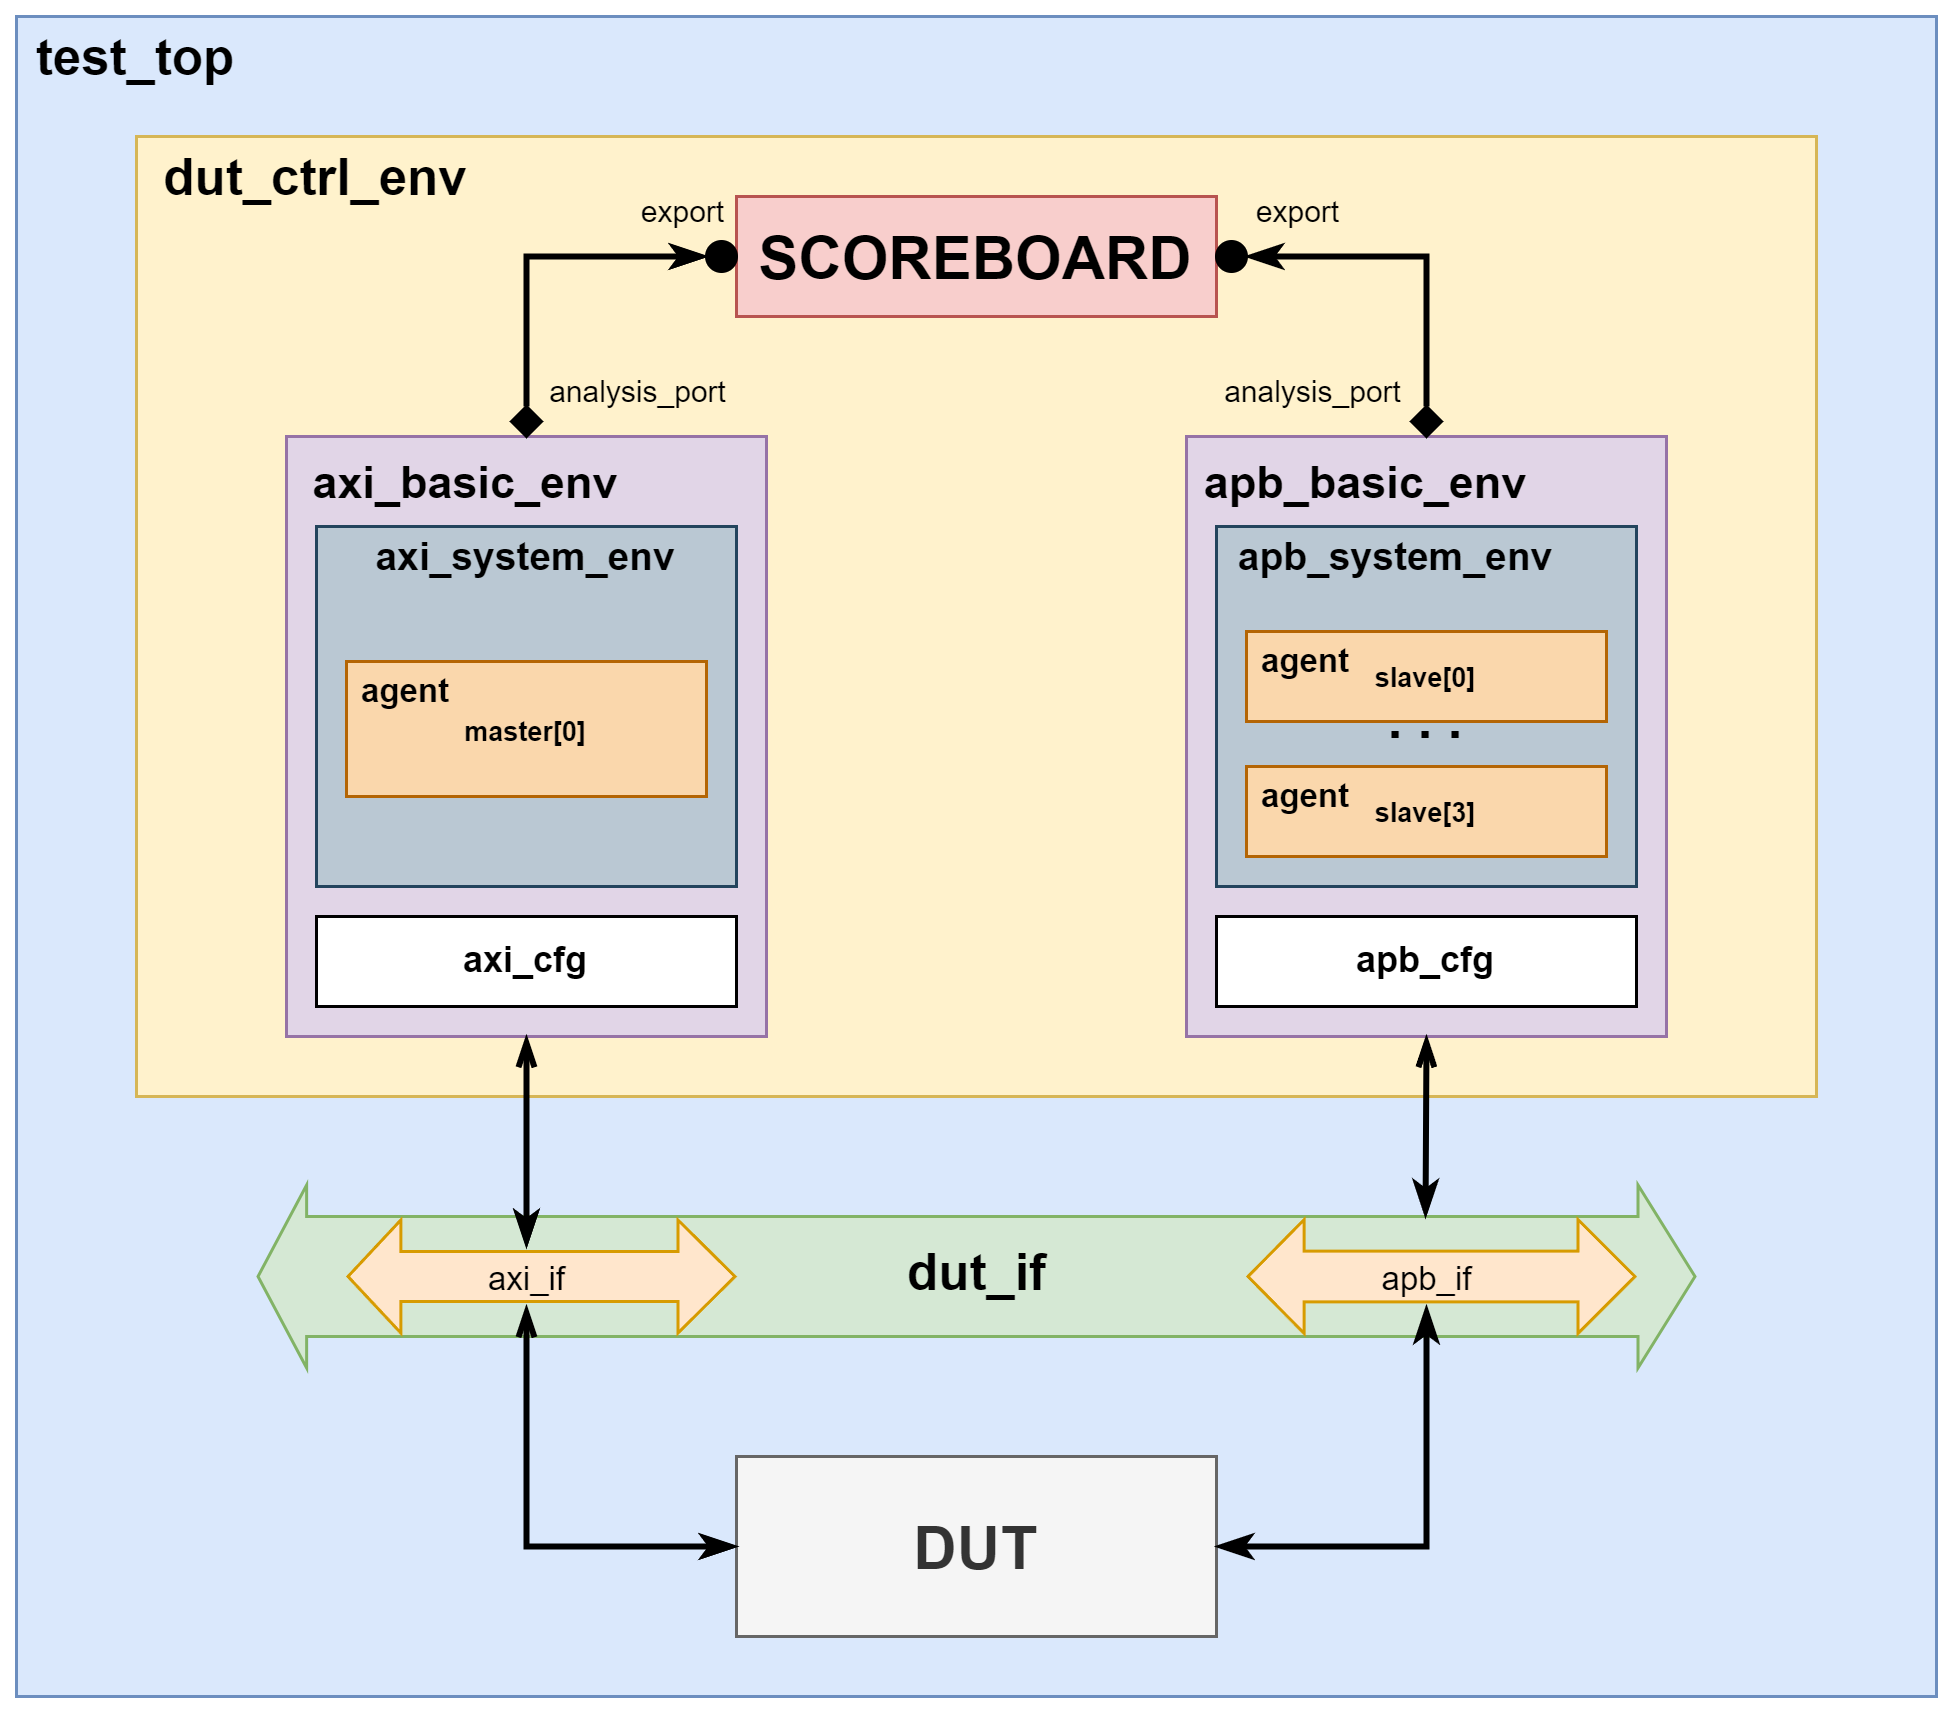

The diagram above was exported from draw.io. Its source (the exported page's mxGraphModel, read from the mxfile embedded in the PNG):
<mxGraphModel dx="875" dy="518" grid="1" gridSize="10" guides="1" tooltips="1" connect="1" arrows="1" fold="1" page="1" pageScale="1" pageWidth="1654" pageHeight="1169" math="0" shadow="0">
  <root>
    <mxCell id="0" />
    <mxCell id="1" parent="0" />
    <mxCell id="IKmoVX7x8TZalsn2HXON-24" value="" style="rounded=0;whiteSpace=wrap;html=1;fillColor=#dae8fc;strokeColor=#6c8ebf;" vertex="1" parent="1">
      <mxGeometry x="160" y="160" width="640" height="560" as="geometry" />
    </mxCell>
    <mxCell id="IKmoVX7x8TZalsn2HXON-27" value="" style="rounded=0;whiteSpace=wrap;html=1;fillColor=#fff2cc;strokeColor=#d6b656;" vertex="1" parent="1">
      <mxGeometry x="200" y="200" width="560" height="320" as="geometry" />
    </mxCell>
    <mxCell id="IKmoVX7x8TZalsn2HXON-1" value="&lt;b&gt;&lt;font style=&quot;font-size: 20px;&quot;&gt;DUT&lt;/font&gt;&lt;/b&gt;" style="rounded=0;whiteSpace=wrap;html=1;fillColor=#f5f5f5;strokeColor=#666666;fontColor=#333333;" vertex="1" parent="1">
      <mxGeometry x="400" y="640" width="160" height="60" as="geometry" />
    </mxCell>
    <mxCell id="IKmoVX7x8TZalsn2HXON-2" value="" style="shape=flexArrow;endArrow=classic;startArrow=classic;html=1;rounded=0;width=40;startSize=5.0685714285714285;fillColor=#d5e8d4;strokeColor=#82b366;" edge="1" parent="1">
      <mxGeometry width="100" height="100" relative="1" as="geometry">
        <mxPoint x="240" y="580" as="sourcePoint" />
        <mxPoint x="720" y="580" as="targetPoint" />
      </mxGeometry>
    </mxCell>
    <mxCell id="IKmoVX7x8TZalsn2HXON-3" value="&lt;b&gt;&lt;font style=&quot;font-size: 17px;&quot;&gt;dut_if&lt;/font&gt;&lt;/b&gt;" style="edgeLabel;html=1;align=center;verticalAlign=middle;resizable=0;points=[];labelBackgroundColor=none;" vertex="1" connectable="0" parent="IKmoVX7x8TZalsn2HXON-2">
      <mxGeometry x="-0.131" relative="1" as="geometry">
        <mxPoint x="31" as="offset" />
      </mxGeometry>
    </mxCell>
    <mxCell id="IKmoVX7x8TZalsn2HXON-6" value="" style="shape=flexArrow;endArrow=classic;startArrow=classic;html=1;rounded=0;width=16.944444444444443;startSize=5.908333333333333;fillColor=#ffe6cc;strokeColor=#d79b00;" edge="1" parent="1">
      <mxGeometry width="100" height="100" relative="1" as="geometry">
        <mxPoint x="570" y="580" as="sourcePoint" />
        <mxPoint x="700" y="580" as="targetPoint" />
      </mxGeometry>
    </mxCell>
    <mxCell id="IKmoVX7x8TZalsn2HXON-7" value="apb_if" style="edgeLabel;html=1;align=center;verticalAlign=middle;resizable=0;points=[];labelBackgroundColor=none;" vertex="1" connectable="0" parent="IKmoVX7x8TZalsn2HXON-6">
      <mxGeometry x="0.0246" y="-1" relative="1" as="geometry">
        <mxPoint x="-7" as="offset" />
      </mxGeometry>
    </mxCell>
    <mxCell id="IKmoVX7x8TZalsn2HXON-8" value="" style="rounded=0;whiteSpace=wrap;html=1;fillColor=#e1d5e7;strokeColor=#9673a6;" vertex="1" parent="1">
      <mxGeometry x="250" y="300" width="160" height="200" as="geometry" />
    </mxCell>
    <mxCell id="IKmoVX7x8TZalsn2HXON-9" value="&lt;b&gt;&lt;font style=&quot;font-size: 15px;&quot;&gt;axi_basic_env&lt;/font&gt;&lt;/b&gt;" style="text;html=1;align=center;verticalAlign=middle;whiteSpace=wrap;rounded=0;" vertex="1" parent="1">
      <mxGeometry x="280" y="300" width="60" height="30" as="geometry" />
    </mxCell>
    <mxCell id="IKmoVX7x8TZalsn2HXON-10" value="" style="rounded=0;whiteSpace=wrap;html=1;fillColor=#bac8d3;strokeColor=#23445d;" vertex="1" parent="1">
      <mxGeometry x="260" y="330" width="140" height="120" as="geometry" />
    </mxCell>
    <mxCell id="IKmoVX7x8TZalsn2HXON-11" value="&lt;b&gt;axi_cfg&lt;/b&gt;" style="rounded=0;whiteSpace=wrap;html=1;" vertex="1" parent="1">
      <mxGeometry x="260" y="460" width="140" height="30" as="geometry" />
    </mxCell>
    <mxCell id="IKmoVX7x8TZalsn2HXON-12" value="&lt;b&gt;&lt;font style=&quot;font-size: 13px;&quot;&gt;axi_system_env&lt;/font&gt;&lt;/b&gt;" style="text;html=1;align=center;verticalAlign=middle;whiteSpace=wrap;rounded=0;" vertex="1" parent="1">
      <mxGeometry x="300" y="330" width="60" height="20" as="geometry" />
    </mxCell>
    <mxCell id="IKmoVX7x8TZalsn2HXON-13" value="&lt;font size=&quot;1&quot; style=&quot;&quot;&gt;&lt;b style=&quot;font-size: 9px;&quot;&gt;master[0]&lt;/b&gt;&lt;/font&gt;" style="rounded=0;whiteSpace=wrap;html=1;fillColor=#fad7ac;strokeColor=#b46504;" vertex="1" parent="1">
      <mxGeometry x="270" y="375" width="120" height="45" as="geometry" />
    </mxCell>
    <mxCell id="IKmoVX7x8TZalsn2HXON-14" value="" style="rounded=0;whiteSpace=wrap;html=1;fillColor=#e1d5e7;strokeColor=#9673a6;" vertex="1" parent="1">
      <mxGeometry x="550" y="300" width="160" height="200" as="geometry" />
    </mxCell>
    <mxCell id="IKmoVX7x8TZalsn2HXON-15" value="&lt;b&gt;&lt;font style=&quot;font-size: 15px;&quot;&gt;apb_basic_env&lt;/font&gt;&lt;/b&gt;" style="text;html=1;align=center;verticalAlign=middle;whiteSpace=wrap;rounded=0;" vertex="1" parent="1">
      <mxGeometry x="580" y="300" width="60" height="30" as="geometry" />
    </mxCell>
    <mxCell id="IKmoVX7x8TZalsn2HXON-16" value="" style="rounded=0;whiteSpace=wrap;html=1;fillColor=#bac8d3;strokeColor=#23445d;" vertex="1" parent="1">
      <mxGeometry x="560" y="330" width="140" height="120" as="geometry" />
    </mxCell>
    <mxCell id="IKmoVX7x8TZalsn2HXON-17" value="&lt;b&gt;apb_cfg&lt;/b&gt;" style="rounded=0;whiteSpace=wrap;html=1;" vertex="1" parent="1">
      <mxGeometry x="560" y="460" width="140" height="30" as="geometry" />
    </mxCell>
    <mxCell id="IKmoVX7x8TZalsn2HXON-18" value="&lt;b&gt;&lt;font style=&quot;font-size: 13px;&quot;&gt;apb_system_env&lt;/font&gt;&lt;/b&gt;" style="text;html=1;align=center;verticalAlign=middle;whiteSpace=wrap;rounded=0;" vertex="1" parent="1">
      <mxGeometry x="590" y="330" width="60" height="20" as="geometry" />
    </mxCell>
    <mxCell id="IKmoVX7x8TZalsn2HXON-19" value="&lt;font size=&quot;1&quot; style=&quot;&quot;&gt;&lt;b style=&quot;font-size: 9px;&quot;&gt;slave[3]&lt;/b&gt;&lt;/font&gt;" style="rounded=0;whiteSpace=wrap;html=1;fillColor=#fad7ac;strokeColor=#b46504;" vertex="1" parent="1">
      <mxGeometry x="570" y="410" width="120" height="30" as="geometry" />
    </mxCell>
    <mxCell id="IKmoVX7x8TZalsn2HXON-20" value="&lt;b&gt;&lt;font style=&quot;font-size: 18px;&quot;&gt;. . .&lt;/font&gt;&lt;/b&gt;" style="text;html=1;align=center;verticalAlign=middle;whiteSpace=wrap;rounded=0;" vertex="1" parent="1">
      <mxGeometry x="605" y="385" width="50" height="20" as="geometry" />
    </mxCell>
    <mxCell id="IKmoVX7x8TZalsn2HXON-21" value="&lt;font size=&quot;1&quot; style=&quot;&quot;&gt;&lt;b style=&quot;font-size: 9px;&quot;&gt;slave[0]&lt;/b&gt;&lt;/font&gt;" style="rounded=0;whiteSpace=wrap;html=1;fillColor=#fad7ac;strokeColor=#b46504;" vertex="1" parent="1">
      <mxGeometry x="570" y="365" width="120" height="30" as="geometry" />
    </mxCell>
    <mxCell id="IKmoVX7x8TZalsn2HXON-23" value="&lt;b&gt;&lt;font style=&quot;font-size: 20px;&quot;&gt;SCOREBOARD&lt;/font&gt;&lt;/b&gt;" style="rounded=0;whiteSpace=wrap;html=1;fillColor=#f8cecc;strokeColor=#b85450;" vertex="1" parent="1">
      <mxGeometry x="400" y="220" width="160" height="40" as="geometry" />
    </mxCell>
    <mxCell id="IKmoVX7x8TZalsn2HXON-25" value="&lt;b&gt;&lt;font style=&quot;font-size: 17px;&quot;&gt;dut_ctrl_env&lt;/font&gt;&lt;/b&gt;" style="text;html=1;align=center;verticalAlign=middle;whiteSpace=wrap;rounded=0;" vertex="1" parent="1">
      <mxGeometry x="230" y="200" width="60" height="30" as="geometry" />
    </mxCell>
    <mxCell id="IKmoVX7x8TZalsn2HXON-28" value="&lt;b&gt;&lt;font style=&quot;font-size: 17px;&quot;&gt;test_top&lt;/font&gt;&lt;/b&gt;" style="text;html=1;align=center;verticalAlign=middle;whiteSpace=wrap;rounded=0;" vertex="1" parent="1">
      <mxGeometry x="170" y="160" width="60" height="30" as="geometry" />
    </mxCell>
    <mxCell id="IKmoVX7x8TZalsn2HXON-29" value="" style="endArrow=openThin;startArrow=classicThin;html=1;rounded=0;exitX=0;exitY=0.5;exitDx=0;exitDy=0;strokeWidth=2;endFill=0;startFill=1;" edge="1" parent="1" source="IKmoVX7x8TZalsn2HXON-1">
      <mxGeometry width="50" height="50" relative="1" as="geometry">
        <mxPoint x="510" y="540" as="sourcePoint" />
        <mxPoint x="330" y="590" as="targetPoint" />
        <Array as="points">
          <mxPoint x="330" y="670" />
        </Array>
      </mxGeometry>
    </mxCell>
    <mxCell id="IKmoVX7x8TZalsn2HXON-4" value="" style="shape=flexArrow;endArrow=classic;startArrow=classic;html=1;rounded=0;width=16.666666666666668;startSize=5.5361111111111105;fillColor=#ffe6cc;strokeColor=#d79b00;" edge="1" parent="1">
      <mxGeometry width="100" height="100" relative="1" as="geometry">
        <mxPoint x="270" y="580" as="sourcePoint" />
        <mxPoint x="400" y="580" as="targetPoint" />
      </mxGeometry>
    </mxCell>
    <mxCell id="IKmoVX7x8TZalsn2HXON-5" value="axi_if" style="edgeLabel;html=1;align=center;verticalAlign=middle;resizable=0;points=[];labelBackgroundColor=none;" vertex="1" connectable="0" parent="IKmoVX7x8TZalsn2HXON-4">
      <mxGeometry x="0.0246" y="-1" relative="1" as="geometry">
        <mxPoint x="-7" as="offset" />
      </mxGeometry>
    </mxCell>
    <mxCell id="IKmoVX7x8TZalsn2HXON-31" value="" style="endArrow=classicThin;startArrow=classicThin;html=1;rounded=0;exitX=0;exitY=0.5;exitDx=0;exitDy=0;strokeWidth=2;endFill=1;startFill=1;" edge="1" parent="1">
      <mxGeometry width="50" height="50" relative="1" as="geometry">
        <mxPoint x="630" y="590" as="sourcePoint" />
        <mxPoint x="560" y="670" as="targetPoint" />
        <Array as="points">
          <mxPoint x="630" y="670" />
        </Array>
      </mxGeometry>
    </mxCell>
    <mxCell id="IKmoVX7x8TZalsn2HXON-32" value="" style="endArrow=openThin;startArrow=classicThin;html=1;rounded=0;strokeWidth=2;endFill=0;startFill=1;entryX=0.5;entryY=1;entryDx=0;entryDy=0;" edge="1" parent="1" target="IKmoVX7x8TZalsn2HXON-8">
      <mxGeometry width="50" height="50" relative="1" as="geometry">
        <mxPoint x="330" y="570" as="sourcePoint" />
        <mxPoint x="330" y="490" as="targetPoint" />
        <Array as="points">
          <mxPoint x="330" y="570" />
        </Array>
      </mxGeometry>
    </mxCell>
    <mxCell id="IKmoVX7x8TZalsn2HXON-33" value="&lt;b&gt;&lt;font style=&quot;font-size: 11px;&quot;&gt;agent&lt;/font&gt;&lt;/b&gt;" style="text;html=1;align=center;verticalAlign=middle;whiteSpace=wrap;rounded=0;" vertex="1" parent="1">
      <mxGeometry x="260" y="375" width="60" height="20" as="geometry" />
    </mxCell>
    <mxCell id="IKmoVX7x8TZalsn2HXON-34" value="&lt;b&gt;&lt;font style=&quot;font-size: 11px;&quot;&gt;agent&lt;/font&gt;&lt;/b&gt;" style="text;html=1;align=center;verticalAlign=middle;whiteSpace=wrap;rounded=0;" vertex="1" parent="1">
      <mxGeometry x="560" y="365" width="60" height="20" as="geometry" />
    </mxCell>
    <mxCell id="IKmoVX7x8TZalsn2HXON-35" value="&lt;b&gt;&lt;font style=&quot;font-size: 11px;&quot;&gt;agent&lt;/font&gt;&lt;/b&gt;" style="text;html=1;align=center;verticalAlign=middle;whiteSpace=wrap;rounded=0;" vertex="1" parent="1">
      <mxGeometry x="560" y="410" width="60" height="20" as="geometry" />
    </mxCell>
    <mxCell id="IKmoVX7x8TZalsn2HXON-40" value="" style="endArrow=openThin;startArrow=classicThin;html=1;rounded=0;strokeWidth=2;endFill=0;startFill=1;entryX=0.5;entryY=1;entryDx=0;entryDy=0;" edge="1" parent="1" target="IKmoVX7x8TZalsn2HXON-14">
      <mxGeometry width="50" height="50" relative="1" as="geometry">
        <mxPoint x="629.6700000000001" y="560" as="sourcePoint" />
        <mxPoint x="629.6700000000001" y="490" as="targetPoint" />
        <Array as="points">
          <mxPoint x="629.6700000000001" y="560" />
        </Array>
      </mxGeometry>
    </mxCell>
    <mxCell id="IKmoVX7x8TZalsn2HXON-42" value="" style="rhombus;whiteSpace=wrap;html=1;fillColor=#000000;" vertex="1" parent="1">
      <mxGeometry x="325" y="290" width="10" height="10" as="geometry" />
    </mxCell>
    <mxCell id="IKmoVX7x8TZalsn2HXON-43" value="" style="ellipse;whiteSpace=wrap;html=1;aspect=fixed;fillColor=#000000;" vertex="1" parent="1">
      <mxGeometry x="390" y="235" width="10" height="10" as="geometry" />
    </mxCell>
    <mxCell id="IKmoVX7x8TZalsn2HXON-44" value="" style="ellipse;whiteSpace=wrap;html=1;aspect=fixed;fillColor=#000000;" vertex="1" parent="1">
      <mxGeometry x="560" y="235" width="10" height="10" as="geometry" />
    </mxCell>
    <mxCell id="IKmoVX7x8TZalsn2HXON-45" value="" style="rhombus;whiteSpace=wrap;html=1;fillColor=#000000;" vertex="1" parent="1">
      <mxGeometry x="625" y="290" width="10" height="10" as="geometry" />
    </mxCell>
    <mxCell id="IKmoVX7x8TZalsn2HXON-46" value="" style="endArrow=classicThin;html=1;rounded=0;entryX=1;entryY=0.5;entryDx=0;entryDy=0;exitX=0.5;exitY=0;exitDx=0;exitDy=0;endFill=1;strokeWidth=2;" edge="1" parent="1" source="IKmoVX7x8TZalsn2HXON-45" target="IKmoVX7x8TZalsn2HXON-44">
      <mxGeometry width="50" height="50" relative="1" as="geometry">
        <mxPoint x="580" y="280" as="sourcePoint" />
        <mxPoint x="630" y="230" as="targetPoint" />
        <Array as="points">
          <mxPoint x="630" y="240" />
        </Array>
      </mxGeometry>
    </mxCell>
    <mxCell id="IKmoVX7x8TZalsn2HXON-47" value="" style="endArrow=classicThin;html=1;rounded=0;entryX=1;entryY=0.5;entryDx=0;entryDy=0;exitX=0.5;exitY=0;exitDx=0;exitDy=0;endFill=1;strokeWidth=2;" edge="1" parent="1">
      <mxGeometry width="50" height="50" relative="1" as="geometry">
        <mxPoint x="330" y="290" as="sourcePoint" />
        <mxPoint x="390" y="240" as="targetPoint" />
        <Array as="points">
          <mxPoint x="330" y="240" />
        </Array>
      </mxGeometry>
    </mxCell>
    <mxCell id="IKmoVX7x8TZalsn2HXON-48" value="&lt;font style=&quot;font-size: 10px;&quot;&gt;analysis_port&lt;/font&gt;" style="text;html=1;align=center;verticalAlign=middle;whiteSpace=wrap;rounded=0;" vertex="1" parent="1">
      <mxGeometry x="340" y="280" width="55" height="10" as="geometry" />
    </mxCell>
    <mxCell id="IKmoVX7x8TZalsn2HXON-49" value="&lt;font style=&quot;font-size: 10px;&quot;&gt;export&lt;/font&gt;" style="text;html=1;align=center;verticalAlign=middle;whiteSpace=wrap;rounded=0;" vertex="1" parent="1">
      <mxGeometry x="355" y="220" width="55" height="10" as="geometry" />
    </mxCell>
    <mxCell id="IKmoVX7x8TZalsn2HXON-50" value="&lt;font style=&quot;font-size: 10px;&quot;&gt;analysis_port&lt;/font&gt;" style="text;html=1;align=center;verticalAlign=middle;whiteSpace=wrap;rounded=0;" vertex="1" parent="1">
      <mxGeometry x="565" y="280" width="55" height="10" as="geometry" />
    </mxCell>
    <mxCell id="IKmoVX7x8TZalsn2HXON-52" value="&lt;font style=&quot;font-size: 10px;&quot;&gt;export&lt;/font&gt;" style="text;html=1;align=center;verticalAlign=middle;whiteSpace=wrap;rounded=0;" vertex="1" parent="1">
      <mxGeometry x="560" y="220" width="55" height="10" as="geometry" />
    </mxCell>
  </root>
</mxGraphModel>